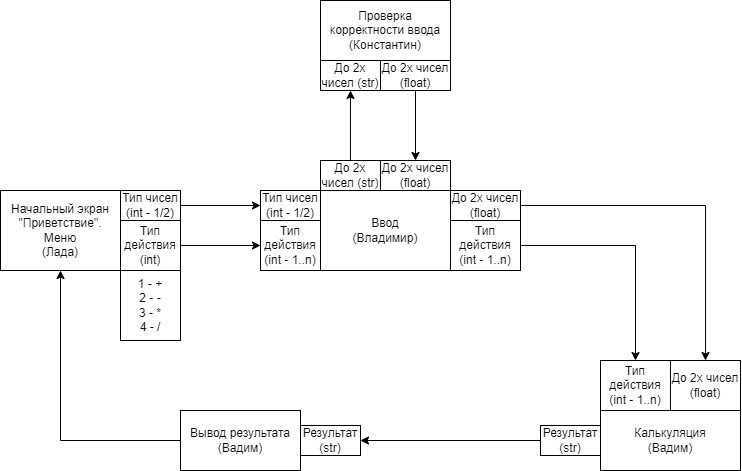

The diagram above was exported from draw.io. Its source (the exported page's mxGraphModel, read from the mxfile embedded in the PNG):
<mxGraphModel dx="1240" dy="561" grid="1" gridSize="10" guides="1" tooltips="1" connect="1" arrows="1" fold="1" page="1" pageScale="1" pageWidth="827" pageHeight="1169" math="0" shadow="0">
  <root>
    <mxCell id="0" />
    <mxCell id="1" parent="0" />
    <mxCell id="2XqlUePvrZo_d7JiGlzU-5" value="" style="edgeStyle=orthogonalEdgeStyle;rounded=0;orthogonalLoop=1;jettySize=auto;html=1;exitX=1;exitY=0.5;exitDx=0;exitDy=0;entryX=0;entryY=0.5;entryDx=0;entryDy=0;" edge="1" parent="1" source="2XqlUePvrZo_d7JiGlzU-15" target="2XqlUePvrZo_d7JiGlzU-17">
      <mxGeometry relative="1" as="geometry">
        <mxPoint x="210" y="220" as="sourcePoint" />
        <mxPoint x="260" y="210" as="targetPoint" />
      </mxGeometry>
    </mxCell>
    <mxCell id="2XqlUePvrZo_d7JiGlzU-2" value="Начальный экран&lt;br&gt;&quot;Приветствие&quot;.&lt;br&gt;Меню&lt;br&gt;(Лада)" style="rounded=0;whiteSpace=wrap;html=1;" vertex="1" parent="1">
      <mxGeometry x="20" y="190" width="120" height="80" as="geometry" />
    </mxCell>
    <mxCell id="2XqlUePvrZo_d7JiGlzU-4" value="Ввод&lt;br&gt;(Владимир)" style="rounded=0;whiteSpace=wrap;html=1;" vertex="1" parent="1">
      <mxGeometry x="340" y="190" width="130" height="80" as="geometry" />
    </mxCell>
    <mxCell id="2XqlUePvrZo_d7JiGlzU-11" value="" style="edgeStyle=orthogonalEdgeStyle;rounded=0;orthogonalLoop=1;jettySize=auto;html=1;entryX=0.5;entryY=0;entryDx=0;entryDy=0;exitX=1;exitY=0.5;exitDx=0;exitDy=0;" edge="1" parent="1" source="2XqlUePvrZo_d7JiGlzU-27" target="2XqlUePvrZo_d7JiGlzU-29">
      <mxGeometry relative="1" as="geometry">
        <mxPoint x="590" y="230" as="sourcePoint" />
      </mxGeometry>
    </mxCell>
    <mxCell id="2XqlUePvrZo_d7JiGlzU-6" value="Проверка корректности ввода&lt;br&gt;(Константин)" style="rounded=0;whiteSpace=wrap;html=1;" vertex="1" parent="1">
      <mxGeometry x="340" width="130" height="60" as="geometry" />
    </mxCell>
    <mxCell id="2XqlUePvrZo_d7JiGlzU-14" value="" style="edgeStyle=orthogonalEdgeStyle;rounded=0;orthogonalLoop=1;jettySize=auto;html=1;exitX=0;exitY=0.5;exitDx=0;exitDy=0;entryX=1;entryY=0.5;entryDx=0;entryDy=0;" edge="1" parent="1" source="2XqlUePvrZo_d7JiGlzU-32" target="2XqlUePvrZo_d7JiGlzU-33">
      <mxGeometry relative="1" as="geometry">
        <mxPoint x="420" y="440" as="sourcePoint" />
        <mxPoint x="380" y="440" as="targetPoint" />
      </mxGeometry>
    </mxCell>
    <mxCell id="2XqlUePvrZo_d7JiGlzU-10" value="Калькуляция&lt;br&gt;(Вадим)" style="rounded=0;whiteSpace=wrap;html=1;" vertex="1" parent="1">
      <mxGeometry x="620" y="410" width="140" height="60" as="geometry" />
    </mxCell>
    <mxCell id="2XqlUePvrZo_d7JiGlzU-18" style="edgeStyle=orthogonalEdgeStyle;rounded=0;orthogonalLoop=1;jettySize=auto;html=1;entryX=0.5;entryY=1;entryDx=0;entryDy=0;" edge="1" parent="1" source="2XqlUePvrZo_d7JiGlzU-13" target="2XqlUePvrZo_d7JiGlzU-2">
      <mxGeometry relative="1" as="geometry" />
    </mxCell>
    <mxCell id="2XqlUePvrZo_d7JiGlzU-13" value="Вывод результата&lt;br&gt;(Вадим)" style="rounded=0;whiteSpace=wrap;html=1;" vertex="1" parent="1">
      <mxGeometry x="200" y="410" width="120" height="60" as="geometry" />
    </mxCell>
    <mxCell id="2XqlUePvrZo_d7JiGlzU-15" value="Тип чисел&lt;br&gt;(int - 1/2)" style="rounded=0;whiteSpace=wrap;html=1;" vertex="1" parent="1">
      <mxGeometry x="140" y="190" width="60" height="30" as="geometry" />
    </mxCell>
    <mxCell id="2XqlUePvrZo_d7JiGlzU-20" style="edgeStyle=orthogonalEdgeStyle;rounded=0;orthogonalLoop=1;jettySize=auto;html=1;entryX=0;entryY=0.5;entryDx=0;entryDy=0;" edge="1" parent="1" source="2XqlUePvrZo_d7JiGlzU-16" target="2XqlUePvrZo_d7JiGlzU-19">
      <mxGeometry relative="1" as="geometry" />
    </mxCell>
    <mxCell id="2XqlUePvrZo_d7JiGlzU-16" value="Тип действия&lt;br&gt;(int)&lt;br&gt;" style="rounded=0;whiteSpace=wrap;html=1;" vertex="1" parent="1">
      <mxGeometry x="140" y="220" width="60" height="50" as="geometry" />
    </mxCell>
    <mxCell id="2XqlUePvrZo_d7JiGlzU-17" value="Тип чисел&lt;br&gt;(int - 1/2)" style="rounded=0;whiteSpace=wrap;html=1;" vertex="1" parent="1">
      <mxGeometry x="280" y="190" width="60" height="30" as="geometry" />
    </mxCell>
    <mxCell id="2XqlUePvrZo_d7JiGlzU-19" value="Тип действия&lt;br&gt;(int - 1..n)" style="rounded=0;whiteSpace=wrap;html=1;" vertex="1" parent="1">
      <mxGeometry x="280" y="220" width="60" height="50" as="geometry" />
    </mxCell>
    <mxCell id="2XqlUePvrZo_d7JiGlzU-25" style="edgeStyle=orthogonalEdgeStyle;rounded=0;orthogonalLoop=1;jettySize=auto;html=1;entryX=0.5;entryY=1;entryDx=0;entryDy=0;" edge="1" parent="1" source="2XqlUePvrZo_d7JiGlzU-21" target="2XqlUePvrZo_d7JiGlzU-22">
      <mxGeometry relative="1" as="geometry" />
    </mxCell>
    <mxCell id="2XqlUePvrZo_d7JiGlzU-21" value="До 2х чисел (str)" style="rounded=0;whiteSpace=wrap;html=1;" vertex="1" parent="1">
      <mxGeometry x="340" y="160" width="60" height="30" as="geometry" />
    </mxCell>
    <mxCell id="2XqlUePvrZo_d7JiGlzU-22" value="До 2х чисел (str)" style="rounded=0;whiteSpace=wrap;html=1;" vertex="1" parent="1">
      <mxGeometry x="340" y="60" width="60" height="30" as="geometry" />
    </mxCell>
    <mxCell id="2XqlUePvrZo_d7JiGlzU-23" value="До 2х чисел (float)" style="rounded=0;whiteSpace=wrap;html=1;" vertex="1" parent="1">
      <mxGeometry x="400" y="160" width="70" height="30" as="geometry" />
    </mxCell>
    <mxCell id="2XqlUePvrZo_d7JiGlzU-26" style="edgeStyle=orthogonalEdgeStyle;rounded=0;orthogonalLoop=1;jettySize=auto;html=1;entryX=0.5;entryY=0;entryDx=0;entryDy=0;" edge="1" parent="1" source="2XqlUePvrZo_d7JiGlzU-24" target="2XqlUePvrZo_d7JiGlzU-23">
      <mxGeometry relative="1" as="geometry" />
    </mxCell>
    <mxCell id="2XqlUePvrZo_d7JiGlzU-24" value="До 2х чисел (float)" style="rounded=0;whiteSpace=wrap;html=1;" vertex="1" parent="1">
      <mxGeometry x="400" y="60" width="70" height="30" as="geometry" />
    </mxCell>
    <mxCell id="2XqlUePvrZo_d7JiGlzU-27" value="Тип действия&lt;br&gt;(int - 1..n)" style="rounded=0;whiteSpace=wrap;html=1;" vertex="1" parent="1">
      <mxGeometry x="470" y="220" width="70" height="50" as="geometry" />
    </mxCell>
    <mxCell id="2XqlUePvrZo_d7JiGlzU-31" style="edgeStyle=orthogonalEdgeStyle;rounded=0;orthogonalLoop=1;jettySize=auto;html=1;entryX=0.5;entryY=0;entryDx=0;entryDy=0;" edge="1" parent="1" source="2XqlUePvrZo_d7JiGlzU-28" target="2XqlUePvrZo_d7JiGlzU-30">
      <mxGeometry relative="1" as="geometry" />
    </mxCell>
    <mxCell id="2XqlUePvrZo_d7JiGlzU-28" value="До 2х чисел (float)" style="rounded=0;whiteSpace=wrap;html=1;" vertex="1" parent="1">
      <mxGeometry x="470" y="190" width="70" height="30" as="geometry" />
    </mxCell>
    <mxCell id="2XqlUePvrZo_d7JiGlzU-29" value="Тип действия&lt;br&gt;(int - 1..n)" style="rounded=0;whiteSpace=wrap;html=1;" vertex="1" parent="1">
      <mxGeometry x="620" y="360" width="70" height="50" as="geometry" />
    </mxCell>
    <mxCell id="2XqlUePvrZo_d7JiGlzU-30" value="До 2х чисел (float)" style="rounded=0;whiteSpace=wrap;html=1;" vertex="1" parent="1">
      <mxGeometry x="690" y="360" width="70" height="50" as="geometry" />
    </mxCell>
    <mxCell id="2XqlUePvrZo_d7JiGlzU-32" value="Результат (str)" style="rounded=0;whiteSpace=wrap;html=1;" vertex="1" parent="1">
      <mxGeometry x="560" y="425" width="60" height="30" as="geometry" />
    </mxCell>
    <mxCell id="2XqlUePvrZo_d7JiGlzU-33" value="Результат (str)" style="rounded=0;whiteSpace=wrap;html=1;" vertex="1" parent="1">
      <mxGeometry x="320" y="425" width="60" height="30" as="geometry" />
    </mxCell>
    <mxCell id="2XqlUePvrZo_d7JiGlzU-34" value="&lt;div&gt;1 - +&lt;/div&gt;&lt;div&gt;&lt;span style=&quot;background-color: initial;&quot;&gt;2 - -&lt;/span&gt;&lt;/div&gt;&lt;div&gt;3 - *&lt;/div&gt;&lt;div&gt;4 - /&lt;/div&gt;" style="rounded=0;whiteSpace=wrap;html=1;" vertex="1" parent="1">
      <mxGeometry x="140" y="270" width="60" height="70" as="geometry" />
    </mxCell>
  </root>
</mxGraphModel>